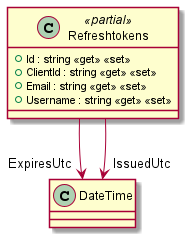

The diagram above was rendered by PlantUML. Its source (embedded in the PNG):
@startuml
class Refreshtokens <<partial>> {
    + Id : string <<get>> <<set>>
    + ClientId : string <<get>> <<set>>
    + Email : string <<get>> <<set>>
    + Username : string <<get>> <<set>>
}
Refreshtokens --> "ExpiresUtc" DateTime
Refreshtokens --> "IssuedUtc" DateTime
@enduml